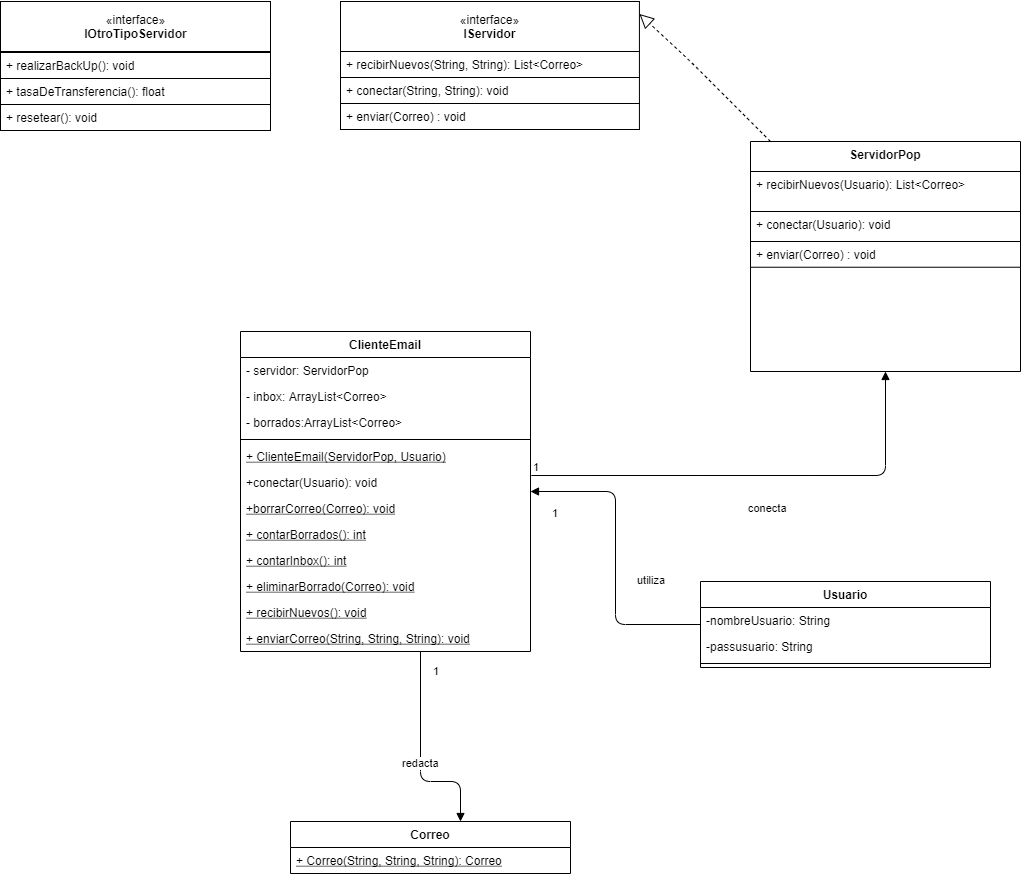

The diagram above was exported from draw.io. Its source (the exported page's mxGraphModel, read from the mxfile embedded in the PNG):
<mxGraphModel dx="1422" dy="794" grid="1" gridSize="10" guides="1" tooltips="1" connect="1" arrows="1" fold="1" page="1" pageScale="1" pageWidth="1169" pageHeight="826" background="#ffffff" math="0" shadow="0">
  <root>
    <mxCell id="0" />
    <mxCell id="1" parent="0" />
    <mxCell id="DszHvzXO-rDGkO5yeqfu-67" value="ClienteEmail" style="swimlane;fontStyle=1;align=center;verticalAlign=top;childLayout=stackLayout;horizontal=1;startSize=26;horizontalStack=0;resizeParent=1;resizeParentMax=0;resizeLast=0;collapsible=1;marginBottom=0;" vertex="1" parent="1">
      <mxGeometry x="500" y="360" width="290" height="320" as="geometry" />
    </mxCell>
    <mxCell id="DszHvzXO-rDGkO5yeqfu-68" value="- servidor: ServidorPop" style="text;strokeColor=none;fillColor=none;align=left;verticalAlign=top;spacingLeft=4;spacingRight=4;overflow=hidden;rotatable=0;points=[[0,0.5],[1,0.5]];portConstraint=eastwest;" vertex="1" parent="DszHvzXO-rDGkO5yeqfu-67">
      <mxGeometry y="26" width="290" height="26" as="geometry" />
    </mxCell>
    <mxCell id="DszHvzXO-rDGkO5yeqfu-71" value="- inbox: ArrayList&lt;Correo&gt;" style="text;strokeColor=none;fillColor=none;align=left;verticalAlign=top;spacingLeft=4;spacingRight=4;overflow=hidden;rotatable=0;points=[[0,0.5],[1,0.5]];portConstraint=eastwest;" vertex="1" parent="DszHvzXO-rDGkO5yeqfu-67">
      <mxGeometry y="52" width="290" height="26" as="geometry" />
    </mxCell>
    <mxCell id="DszHvzXO-rDGkO5yeqfu-72" value="- borrados:ArrayList&lt;Correo&gt;" style="text;strokeColor=none;fillColor=none;align=left;verticalAlign=top;spacingLeft=4;spacingRight=4;overflow=hidden;rotatable=0;points=[[0,0.5],[1,0.5]];portConstraint=eastwest;" vertex="1" parent="DszHvzXO-rDGkO5yeqfu-67">
      <mxGeometry y="78" width="290" height="26" as="geometry" />
    </mxCell>
    <mxCell id="DszHvzXO-rDGkO5yeqfu-73" value="" style="line;strokeWidth=1;fillColor=none;align=left;verticalAlign=middle;spacingTop=-1;spacingLeft=3;spacingRight=3;rotatable=0;labelPosition=right;points=[];portConstraint=eastwest;" vertex="1" parent="DszHvzXO-rDGkO5yeqfu-67">
      <mxGeometry y="104" width="290" height="8" as="geometry" />
    </mxCell>
    <mxCell id="DszHvzXO-rDGkO5yeqfu-74" value="+ ClienteEmail(ServidorPop, Usuario)" style="text;strokeColor=none;fillColor=none;align=left;verticalAlign=top;spacingLeft=4;spacingRight=4;overflow=hidden;rotatable=0;points=[[0,0.5],[1,0.5]];portConstraint=eastwest;fontStyle=4" vertex="1" parent="DszHvzXO-rDGkO5yeqfu-67">
      <mxGeometry y="112" width="290" height="26" as="geometry" />
    </mxCell>
    <mxCell id="DszHvzXO-rDGkO5yeqfu-75" value="+conectar(Usuario): void" style="text;strokeColor=none;fillColor=none;align=left;verticalAlign=top;spacingLeft=4;spacingRight=4;overflow=hidden;rotatable=0;points=[[0,0.5],[1,0.5]];portConstraint=eastwest;fontStyle=0" vertex="1" parent="DszHvzXO-rDGkO5yeqfu-67">
      <mxGeometry y="138" width="290" height="26" as="geometry" />
    </mxCell>
    <mxCell id="DszHvzXO-rDGkO5yeqfu-76" value="+borrarCorreo(Correo): void" style="text;strokeColor=none;fillColor=none;align=left;verticalAlign=top;spacingLeft=4;spacingRight=4;overflow=hidden;rotatable=0;points=[[0,0.5],[1,0.5]];portConstraint=eastwest;fontStyle=4" vertex="1" parent="DszHvzXO-rDGkO5yeqfu-67">
      <mxGeometry y="164" width="290" height="26" as="geometry" />
    </mxCell>
    <mxCell id="DszHvzXO-rDGkO5yeqfu-77" value="+ contarBorrados(): int" style="text;strokeColor=none;fillColor=none;align=left;verticalAlign=top;spacingLeft=4;spacingRight=4;overflow=hidden;rotatable=0;points=[[0,0.5],[1,0.5]];portConstraint=eastwest;fontStyle=4" vertex="1" parent="DszHvzXO-rDGkO5yeqfu-67">
      <mxGeometry y="190" width="290" height="26" as="geometry" />
    </mxCell>
    <mxCell id="DszHvzXO-rDGkO5yeqfu-78" value="+ contarInbox(): int" style="text;strokeColor=none;fillColor=none;align=left;verticalAlign=top;spacingLeft=4;spacingRight=4;overflow=hidden;rotatable=0;points=[[0,0.5],[1,0.5]];portConstraint=eastwest;fontStyle=4" vertex="1" parent="DszHvzXO-rDGkO5yeqfu-67">
      <mxGeometry y="216" width="290" height="26" as="geometry" />
    </mxCell>
    <mxCell id="DszHvzXO-rDGkO5yeqfu-79" value="+ eliminarBorrado(Correo): void" style="text;strokeColor=none;fillColor=none;align=left;verticalAlign=top;spacingLeft=4;spacingRight=4;overflow=hidden;rotatable=0;points=[[0,0.5],[1,0.5]];portConstraint=eastwest;fontStyle=4" vertex="1" parent="DszHvzXO-rDGkO5yeqfu-67">
      <mxGeometry y="242" width="290" height="26" as="geometry" />
    </mxCell>
    <mxCell id="DszHvzXO-rDGkO5yeqfu-80" value="+ recibirNuevos(): void" style="text;strokeColor=none;fillColor=none;align=left;verticalAlign=top;spacingLeft=4;spacingRight=4;overflow=hidden;rotatable=0;points=[[0,0.5],[1,0.5]];portConstraint=eastwest;fontStyle=4" vertex="1" parent="DszHvzXO-rDGkO5yeqfu-67">
      <mxGeometry y="268" width="290" height="26" as="geometry" />
    </mxCell>
    <mxCell id="DszHvzXO-rDGkO5yeqfu-81" value="+ enviarCorreo(String, String, String): void" style="text;strokeColor=none;fillColor=none;align=left;verticalAlign=top;spacingLeft=4;spacingRight=4;overflow=hidden;rotatable=0;points=[[0,0.5],[1,0.5]];portConstraint=eastwest;fontStyle=4" vertex="1" parent="DszHvzXO-rDGkO5yeqfu-67">
      <mxGeometry y="294" width="290" height="26" as="geometry" />
    </mxCell>
    <mxCell id="DszHvzXO-rDGkO5yeqfu-82" value="Correo" style="swimlane;fontStyle=1;align=center;verticalAlign=top;childLayout=stackLayout;horizontal=1;startSize=26;horizontalStack=0;resizeParent=1;resizeParentMax=0;resizeLast=0;collapsible=1;marginBottom=0;" vertex="1" parent="1">
      <mxGeometry x="550" y="850" width="280" height="52" as="geometry" />
    </mxCell>
    <mxCell id="DszHvzXO-rDGkO5yeqfu-83" value="+ Correo(String, String, String): Correo" style="text;strokeColor=none;fillColor=none;align=left;verticalAlign=top;spacingLeft=4;spacingRight=4;overflow=hidden;rotatable=0;points=[[0,0.5],[1,0.5]];portConstraint=eastwest;fontStyle=4" vertex="1" parent="DszHvzXO-rDGkO5yeqfu-82">
      <mxGeometry y="26" width="280" height="26" as="geometry" />
    </mxCell>
    <mxCell id="DszHvzXO-rDGkO5yeqfu-84" value="ServidorPop" style="swimlane;fontStyle=1;align=center;verticalAlign=top;childLayout=stackLayout;horizontal=1;startSize=30;horizontalStack=0;resizeParent=1;resizeParentMax=0;resizeLast=0;collapsible=1;marginBottom=0;" vertex="1" parent="1">
      <mxGeometry x="1010" y="170" width="270" height="230" as="geometry">
        <mxRectangle x="1010" y="170" width="100" height="40" as="alternateBounds" />
      </mxGeometry>
    </mxCell>
    <mxCell id="DszHvzXO-rDGkO5yeqfu-85" value="" style="group" vertex="1" connectable="0" parent="DszHvzXO-rDGkO5yeqfu-84">
      <mxGeometry y="30" width="270" height="200" as="geometry" />
    </mxCell>
    <mxCell id="DszHvzXO-rDGkO5yeqfu-86" value="" style="group" vertex="1" connectable="0" parent="DszHvzXO-rDGkO5yeqfu-85">
      <mxGeometry width="280" height="126.73267326732673" as="geometry" />
    </mxCell>
    <mxCell id="DszHvzXO-rDGkO5yeqfu-87" value="" style="group" vertex="1" connectable="0" parent="DszHvzXO-rDGkO5yeqfu-86">
      <mxGeometry width="280" height="95.74267326732675" as="geometry" />
    </mxCell>
    <mxCell id="DszHvzXO-rDGkO5yeqfu-88" value="+ recibirNuevos(Usuario): List&lt;Correo&gt;" style="text;align=left;verticalAlign=top;spacingLeft=4;spacingRight=4;overflow=hidden;rotatable=0;points=[[0,0.5],[1,0.5]];portConstraint=eastwest;labelBackgroundColor=#ffffff;fillColor=#ffffff;strokeColor=#000000;" vertex="1" parent="DszHvzXO-rDGkO5yeqfu-87">
      <mxGeometry width="270" height="40" as="geometry" />
    </mxCell>
    <mxCell id="DszHvzXO-rDGkO5yeqfu-89" value="+ conectar(Usuario): void" style="text;align=left;verticalAlign=top;spacingLeft=4;spacingRight=4;overflow=hidden;rotatable=0;points=[[0,0.5],[1,0.5]];portConstraint=eastwest;labelBackgroundColor=#ffffff;fillColor=#ffffff;strokeColor=#000000;" vertex="1" parent="DszHvzXO-rDGkO5yeqfu-87">
      <mxGeometry y="40" width="270" height="30" as="geometry" />
    </mxCell>
    <mxCell id="DszHvzXO-rDGkO5yeqfu-90" value="+ enviar(Correo) : void" style="text;align=left;verticalAlign=top;spacingLeft=4;spacingRight=4;overflow=hidden;rotatable=0;points=[[0,0.5],[1,0.5]];portConstraint=eastwest;labelBackgroundColor=#ffffff;fillColor=#ffffff;strokeColor=#000000;" vertex="1" parent="DszHvzXO-rDGkO5yeqfu-87">
      <mxGeometry y="70.000099009901" width="270" height="25.74257425742574" as="geometry" />
    </mxCell>
    <mxCell id="DszHvzXO-rDGkO5yeqfu-94" value="" style="group" vertex="1" connectable="0" parent="1">
      <mxGeometry x="600" y="30" width="310" height="202" as="geometry" />
    </mxCell>
    <mxCell id="DszHvzXO-rDGkO5yeqfu-95" value="" style="group" vertex="1" connectable="0" parent="DszHvzXO-rDGkO5yeqfu-94">
      <mxGeometry width="310" height="128" as="geometry" />
    </mxCell>
    <mxCell id="DszHvzXO-rDGkO5yeqfu-96" value="" style="group" vertex="1" connectable="0" parent="DszHvzXO-rDGkO5yeqfu-95">
      <mxGeometry width="310" height="86" as="geometry" />
    </mxCell>
    <mxCell id="DszHvzXO-rDGkO5yeqfu-97" value="«interface»&lt;br&gt;&lt;b&gt;IServidor&lt;/b&gt;" style="html=1;" vertex="1" parent="DszHvzXO-rDGkO5yeqfu-96">
      <mxGeometry width="298.92857142857144" height="50" as="geometry" />
    </mxCell>
    <mxCell id="DszHvzXO-rDGkO5yeqfu-98" value="+ recibirNuevos(String, String): List&lt;Correo&gt;" style="text;align=left;verticalAlign=top;spacingLeft=4;spacingRight=4;overflow=hidden;rotatable=0;points=[[0,0.5],[1,0.5]];portConstraint=eastwest;labelBackgroundColor=#ffffff;fillColor=#ffffff;strokeColor=#000000;" vertex="1" parent="DszHvzXO-rDGkO5yeqfu-96">
      <mxGeometry y="50" width="298.92857142857144" height="26" as="geometry" />
    </mxCell>
    <mxCell id="DszHvzXO-rDGkO5yeqfu-99" value="+ conectar(String, String): void" style="text;align=left;verticalAlign=top;spacingLeft=4;spacingRight=4;overflow=hidden;rotatable=0;points=[[0,0.5],[1,0.5]];portConstraint=eastwest;labelBackgroundColor=#ffffff;fillColor=#ffffff;strokeColor=#000000;" vertex="1" parent="DszHvzXO-rDGkO5yeqfu-95">
      <mxGeometry y="76" width="298.92857142857144" height="26" as="geometry" />
    </mxCell>
    <mxCell id="DszHvzXO-rDGkO5yeqfu-100" value="+ enviar(Correo) : void" style="text;align=left;verticalAlign=top;spacingLeft=4;spacingRight=4;overflow=hidden;rotatable=0;points=[[0,0.5],[1,0.5]];portConstraint=eastwest;labelBackgroundColor=#ffffff;fillColor=#ffffff;strokeColor=#000000;" vertex="1" parent="DszHvzXO-rDGkO5yeqfu-95">
      <mxGeometry y="102" width="298.92857142857144" height="26" as="geometry" />
    </mxCell>
    <mxCell id="DszHvzXO-rDGkO5yeqfu-104" value="" style="endArrow=block;dashed=1;endFill=0;endSize=12;html=1;entryX=1;entryY=0.25;entryDx=0;entryDy=0;" edge="1" parent="1" source="DszHvzXO-rDGkO5yeqfu-84" target="DszHvzXO-rDGkO5yeqfu-97">
      <mxGeometry width="160" relative="1" as="geometry">
        <mxPoint x="740" y="410" as="sourcePoint" />
        <mxPoint x="900" y="410" as="targetPoint" />
        <Array as="points">
          <mxPoint x="950" y="90" />
        </Array>
      </mxGeometry>
    </mxCell>
    <mxCell id="DszHvzXO-rDGkO5yeqfu-105" value="conecta" style="endArrow=block;endFill=1;html=1;edgeStyle=orthogonalEdgeStyle;align=left;verticalAlign=top;exitX=1.003;exitY=0.231;exitDx=0;exitDy=0;exitPerimeter=0;" edge="1" parent="1" source="DszHvzXO-rDGkO5yeqfu-75" target="DszHvzXO-rDGkO5yeqfu-84">
      <mxGeometry x="-0.0603" y="-20" relative="1" as="geometry">
        <mxPoint x="740" y="410" as="sourcePoint" />
        <mxPoint x="900" y="410" as="targetPoint" />
        <Array as="points" />
        <mxPoint as="offset" />
      </mxGeometry>
    </mxCell>
    <mxCell id="DszHvzXO-rDGkO5yeqfu-106" value="1" style="edgeLabel;resizable=0;html=1;align=left;verticalAlign=bottom;" connectable="0" vertex="1" parent="DszHvzXO-rDGkO5yeqfu-105">
      <mxGeometry x="-1" relative="1" as="geometry" />
    </mxCell>
    <mxCell id="DszHvzXO-rDGkO5yeqfu-107" value="redacta" style="endArrow=block;endFill=1;html=1;edgeStyle=orthogonalEdgeStyle;align=left;verticalAlign=top;" edge="1" parent="1" source="DszHvzXO-rDGkO5yeqfu-67" target="DszHvzXO-rDGkO5yeqfu-82">
      <mxGeometry x="-0.0603" y="-20" relative="1" as="geometry">
        <mxPoint x="90" y="581" as="sourcePoint" />
        <mxPoint x="310" y="320" as="targetPoint" />
        <Array as="points">
          <mxPoint x="680" y="810" />
          <mxPoint x="720" y="810" />
        </Array>
        <mxPoint as="offset" />
      </mxGeometry>
    </mxCell>
    <mxCell id="DszHvzXO-rDGkO5yeqfu-108" value="1" style="edgeLabel;resizable=0;html=1;align=left;verticalAlign=bottom;" connectable="0" vertex="1" parent="DszHvzXO-rDGkO5yeqfu-107">
      <mxGeometry x="-1" relative="1" as="geometry">
        <mxPoint x="11" y="28" as="offset" />
      </mxGeometry>
    </mxCell>
    <mxCell id="DszHvzXO-rDGkO5yeqfu-109" value="" style="group" vertex="1" connectable="0" parent="1">
      <mxGeometry x="260" y="30" width="280" height="202" as="geometry" />
    </mxCell>
    <mxCell id="DszHvzXO-rDGkO5yeqfu-110" value="" style="group" vertex="1" connectable="0" parent="DszHvzXO-rDGkO5yeqfu-109">
      <mxGeometry width="280" height="129" as="geometry" />
    </mxCell>
    <mxCell id="DszHvzXO-rDGkO5yeqfu-111" value="" style="group" vertex="1" connectable="0" parent="DszHvzXO-rDGkO5yeqfu-110">
      <mxGeometry width="280" height="86" as="geometry" />
    </mxCell>
    <mxCell id="DszHvzXO-rDGkO5yeqfu-112" value="«interface»&lt;br&gt;&lt;b&gt;IOtroTipoServidor&lt;/b&gt;" style="html=1;" vertex="1" parent="DszHvzXO-rDGkO5yeqfu-111">
      <mxGeometry width="270" height="50" as="geometry" />
    </mxCell>
    <mxCell id="DszHvzXO-rDGkO5yeqfu-118" value="+ realizarBackUp(): void" style="text;align=left;verticalAlign=top;spacingLeft=4;spacingRight=4;overflow=hidden;rotatable=0;points=[[0,0.5],[1,0.5]];portConstraint=eastwest;labelBackgroundColor=#ffffff;fillColor=#ffffff;strokeColor=#000000;" vertex="1" parent="DszHvzXO-rDGkO5yeqfu-111">
      <mxGeometry y="51" width="270" height="26" as="geometry" />
    </mxCell>
    <mxCell id="DszHvzXO-rDGkO5yeqfu-116" value="+ tasaDeTransferencia(): float" style="text;align=left;verticalAlign=top;spacingLeft=4;spacingRight=4;overflow=hidden;rotatable=0;points=[[0,0.5],[1,0.5]];portConstraint=eastwest;labelBackgroundColor=#ffffff;fillColor=#ffffff;strokeColor=#000000;" vertex="1" parent="DszHvzXO-rDGkO5yeqfu-110">
      <mxGeometry y="77" width="270" height="26" as="geometry" />
    </mxCell>
    <mxCell id="DszHvzXO-rDGkO5yeqfu-117" value="+ resetear(): void" style="text;align=left;verticalAlign=top;spacingLeft=4;spacingRight=4;overflow=hidden;rotatable=0;points=[[0,0.5],[1,0.5]];portConstraint=eastwest;labelBackgroundColor=#ffffff;fillColor=#ffffff;strokeColor=#000000;" vertex="1" parent="DszHvzXO-rDGkO5yeqfu-110">
      <mxGeometry y="103" width="270" height="26" as="geometry" />
    </mxCell>
    <mxCell id="DszHvzXO-rDGkO5yeqfu-119" value="Usuario" style="swimlane;fontStyle=1;align=center;verticalAlign=top;childLayout=stackLayout;horizontal=1;startSize=26;horizontalStack=0;resizeParent=1;resizeParentMax=0;resizeLast=0;collapsible=1;marginBottom=0;" vertex="1" parent="1">
      <mxGeometry x="960" y="610" width="290" height="86" as="geometry" />
    </mxCell>
    <mxCell id="DszHvzXO-rDGkO5yeqfu-120" value="-nombreUsuario: String" style="text;strokeColor=none;fillColor=none;align=left;verticalAlign=top;spacingLeft=4;spacingRight=4;overflow=hidden;rotatable=0;points=[[0,0.5],[1,0.5]];portConstraint=eastwest;" vertex="1" parent="DszHvzXO-rDGkO5yeqfu-119">
      <mxGeometry y="26" width="290" height="26" as="geometry" />
    </mxCell>
    <mxCell id="DszHvzXO-rDGkO5yeqfu-123" value="-passusuario: String" style="text;strokeColor=none;fillColor=none;align=left;verticalAlign=top;spacingLeft=4;spacingRight=4;overflow=hidden;rotatable=0;points=[[0,0.5],[1,0.5]];portConstraint=eastwest;" vertex="1" parent="DszHvzXO-rDGkO5yeqfu-119">
      <mxGeometry y="52" width="290" height="26" as="geometry" />
    </mxCell>
    <mxCell id="DszHvzXO-rDGkO5yeqfu-121" value="" style="line;strokeWidth=1;fillColor=none;align=left;verticalAlign=middle;spacingTop=-1;spacingLeft=3;spacingRight=3;rotatable=0;labelPosition=right;points=[];portConstraint=eastwest;" vertex="1" parent="DszHvzXO-rDGkO5yeqfu-119">
      <mxGeometry y="78" width="290" height="8" as="geometry" />
    </mxCell>
    <mxCell id="DszHvzXO-rDGkO5yeqfu-124" value="utiliza" style="endArrow=block;endFill=1;html=1;edgeStyle=orthogonalEdgeStyle;align=left;verticalAlign=top;" edge="1" parent="1" source="DszHvzXO-rDGkO5yeqfu-119" target="DszHvzXO-rDGkO5yeqfu-67">
      <mxGeometry x="-0.0603" y="-20" relative="1" as="geometry">
        <mxPoint x="800" y="530" as="sourcePoint" />
        <mxPoint x="1020" y="295" as="targetPoint" />
        <Array as="points" />
        <mxPoint as="offset" />
      </mxGeometry>
    </mxCell>
    <mxCell id="DszHvzXO-rDGkO5yeqfu-125" value="1" style="edgeLabel;resizable=0;html=1;align=left;verticalAlign=bottom;" connectable="0" vertex="1" parent="DszHvzXO-rDGkO5yeqfu-124">
      <mxGeometry x="-1" relative="1" as="geometry">
        <mxPoint x="-150" y="-103" as="offset" />
      </mxGeometry>
    </mxCell>
  </root>
</mxGraphModel>